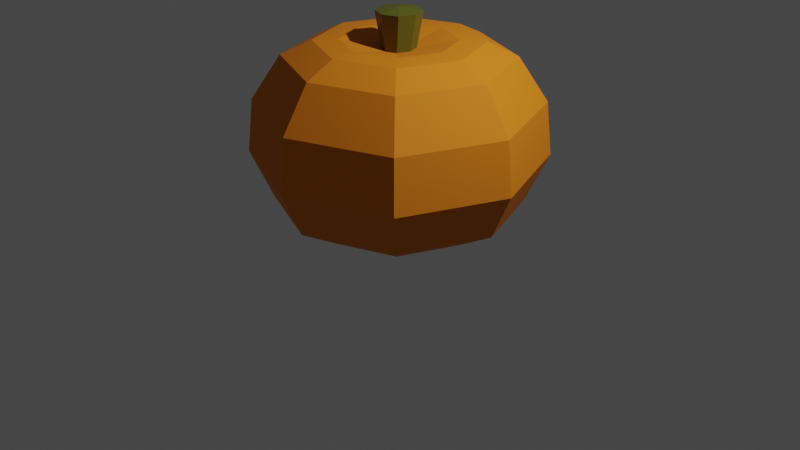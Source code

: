 # Source: pumpkin.blend  (saved by Blender 2.93.21; exported with 4.5.12 LTS)
import bpy
from mathutils import Matrix  # noqa: F401  (used for matrix-valued properties, if any)

bpy.ops.wm.read_factory_settings(use_empty=True)
scene = bpy.context.scene
scene.name = 'Scene'

# ---- collections
col_collection = bpy.data.collections.new('Collection'); scene.collection.children.link(col_collection)

# ---- materials (node trees are filled in below, after node groups)
mat_stem = bpy.data.materials.new('Stem')
mat_stem.alpha_threshold = 0.0
mat_stem.use_transparent_shadow = False
mat_stem.line_color = (0.0, 0.0, 0.0, 1.0)
mat_base = bpy.data.materials.new('Base')
mat_base.use_transparent_shadow = False

# ---- material node trees
mat_stem.use_nodes = True; mat_stem.node_tree.nodes.clear()
_N = mat_stem.node_tree.nodes; _L = mat_stem.node_tree.links
n0 = _N.new('ShaderNodeOutputMaterial'); n0.name = 'Material Output'; n0.location = (300, 300)
n1 = _N.new('ShaderNodeBsdfPrincipled'); n1.name = 'Principled BSDF'; n1.location = (10, 300)
n1.distribution = 'GGX'
n1.subsurface_method = 'BURLEY'
n1.inputs[0].default_value = (0.103, 0.1149, 0.01041, 1.0)
n1.inputs[2].default_value = 0.4
n1.inputs[3].default_value = 1.45
n1.inputs[27].default_value = (0.0, 0.0, 0.0, 1.0)
n1.inputs[28].default_value = 1.0
_L.new(n1.outputs[0], n0.inputs[0])
n0.is_active_output = True
mat_base.use_nodes = True; mat_base.node_tree.nodes.clear()
_N = mat_base.node_tree.nodes; _L = mat_base.node_tree.links
n0 = _N.new('ShaderNodeBsdfPrincipled'); n0.name = 'Principled BSDF'; n0.location = (10, 300)
n0.distribution = 'GGX'
n0.subsurface_method = 'BURLEY'
n0.inputs[0].default_value = (0.8, 0.222, 0.007751, 1.0)
n0.inputs[2].default_value = 0.7865
n0.inputs[3].default_value = 1.45
n0.inputs[13].default_value = 0.2953
n0.inputs[27].default_value = (0.0, 0.0, 0.0, 1.0)
n0.inputs[28].default_value = 1.0
n1 = _N.new('ShaderNodeOutputMaterial'); n1.name = 'Material Output'; n1.location = (300, 300)
_L.new(n0.outputs[0], n1.inputs[0])
n1.is_active_output = True

# ---- world
world_world = bpy.data.worlds.new('World'); scene.world = world_world
world_world.use_nodes = True; world_world.node_tree.nodes.clear()
_N = world_world.node_tree.nodes; _L = world_world.node_tree.links
n0 = _N.new('ShaderNodeOutputWorld'); n0.name = 'World Output'; n0.location = (300, 300)
n1 = _N.new('ShaderNodeBackground'); n1.name = 'Background'; n1.location = (10, 300)
n1.inputs[0].default_value = (0.05088, 0.05088, 0.05088, 1.0)
_L.new(n1.outputs[0], n0.inputs[0])
n0.is_active_output = True
world_world.color = (0.05088, 0.05088, 0.05088)
world_world.use_sun_shadow = False
world_world.sun_shadow_jitter_overblur = 0.0

# ---- cameras
cam_camera = bpy.data.cameras.new('Camera')
cam_camera.clip_end = 100.0
cam_camera.ortho_scale = 7.314

# ---- lights
light_light = bpy.data.lights.new('Light', 'POINT')
light_light.transmission_factor = 0.0
light_light.energy = 1000.0
light_light.shadow_soft_size = 0.1
light_light.shadow_maximum_resolution = 0.006
light_light.use_absolute_resolution = True

# ---- meshes
me_cube = bpy.data.meshes.new('Cube')
me_cube.from_pydata([(0.1623, 0.1623, 1.156), (0.3042, 0.3042, -0.9543), (0.2272, 0.0, 1.156), (0.4259, 0.0, -0.9543), (0.0, 0.4259, -0.9543), (0.0, 0.2272, 1.156), (0.0, 0.0, -0.9019), (0.0, 0.0, 1.186), (1.049, 1.049, -0.273), (1.468, 0.0, -0.273), (0.0, 1.468, -0.273), (1.008, 1.008, 0.2701), (1.412, 0.0, 0.2701), (0.0, 1.412, 0.2701), (0.5843, 0.5843, 0.8623), (0.8925, 0.8925, -0.75), (0.818, 0.0, 0.8623), (0.0, 0.818, 0.8623), (1.249, 0.0, -0.75), (0.0, 1.121, 0.7164), (0.0, 1.249, -0.75), (1.121, 0.0, 0.7164), (0.8008, 0.8008, 0.7164), (0.4037, 0.4037, 0.875), (0.5651, 0.0, 0.875), (0.0, 0.5651, 0.875), (0.1083, 0.1294, 0.7913), (0.1561, 0.0, 0.7913), (0.0, 0.1743, 0.7913), (0.6105, 0.6105, -0.9763), (0.8547, 0.0, -0.9763), (0.0, 0.8547, -0.9763), (0.4424, 0.4424, -0.996), (0.6194, 0.0, -0.996), (0.0, 0.6194, -0.996)], [], [(28, 5, 0, 26), (26, 0, 2, 27), (4, 1, 3, 6), (0, 5, 7, 2), (15, 8, 9, 18), (20, 10, 8, 15), (8, 11, 12, 9), (10, 13, 11, 8), (19, 17, 14, 22), (31, 20, 15, 29), (29, 15, 18, 30), (22, 14, 16, 21), (13, 19, 22, 11), (11, 22, 21, 12), (14, 23, 24, 16), (17, 25, 23, 14), (23, 26, 27, 24), (25, 28, 26, 23), (32, 29, 30, 33), (34, 31, 29, 32), (4, 34, 32, 1), (1, 32, 33, 3)])
me_cube.polygons.foreach_set('material_index', [0, 0, 1, 0, 1, 1, 1, 1, 1, 1, 1, 1, 1, 1, 1, 1, 1, 1, 1, 1, 1, 1])
_uv = me_cube.uv_layers.new(name='UVMap')
_uv.uv.foreach_set('vector', [0.703, 0.4937, 0.7071, 0.5006, 0.7286, 0.6039, 0.7252, 0.6009, 0.7252, 0.6009, 0.7286, 0.6039, 0.7208, 0.625, 0.7173, 0.625, 0.25, 0.5616, 0.3027, 0.5723, 0.3134, 0.625, 0.25, 0.625, 0.7286, 0.6039, 0.7494, 0.5954, 0.75, 0.625, 0.7208, 0.625, 0.4207, 0.5, 0.4803, 0.5, 0.4803, 0.625, 0.4207, 0.625, 0.4207, 0.375, 0.4803, 0.375, 0.4803, 0.5, 0.4207, 0.5, 0.4803, 0.5, 0.5482, 0.5, 0.5482, 0.625, 0.4803, 0.625, 0.4803, 0.375, 0.5482, 0.375, 0.5482, 0.5, 0.4803, 0.5, 0.604, 0.375, 0.6326, 0.399, 0.6491, 0.5354, 0.604, 0.5, 0.3766, 0.375, 0.4207, 0.375, 0.4207, 0.5, 0.3766, 0.5, 0.3766, 0.5, 0.4207, 0.5, 0.4207, 0.625, 0.3766, 0.625, 0.604, 0.5, 0.6491, 0.5354, 0.644, 0.625, 0.604, 0.625, 0.5482, 0.375, 0.604, 0.375, 0.604, 0.5, 0.5482, 0.5, 0.5482, 0.5, 0.604, 0.5, 0.604, 0.625, 0.5482, 0.625, 0.6491, 0.5354, 0.6848, 0.5652, 0.677, 0.625, 0.644, 0.625, 0.6326, 0.399, 0.6609, 0.4319, 0.6848, 0.5652, 0.6491, 0.5354, 0.6848, 0.5652, 0.7252, 0.6009, 0.7173, 0.625, 0.677, 0.625, 0.6609, 0.4319, 0.703, 0.4937, 0.7252, 0.6009, 0.6848, 0.5652, 0.3361, 0.5397, 0.3766, 0.5, 0.3766, 0.625, 0.3419, 0.625, 0.3535, 0.3992, 0.3766, 0.375, 0.3766, 0.5, 0.3361, 0.5397, 0.3345, 0.4191, 0.3535, 0.3992, 0.3361, 0.5397, 0.3027, 0.5723, 0.3027, 0.5723, 0.3361, 0.5397, 0.3419, 0.625, 0.3134, 0.625])
me_cube.materials.append(mat_stem)
me_cube.materials.append(mat_base)
me_cube.use_remesh_preserve_volume = False
me_cube.use_remesh_preserve_attributes = False
me_cube.use_mirror_vertex_groups = False
me_cube.update()

# ---- objects
ob_cube = bpy.data.objects.new('Cube', me_cube)
ob_light = bpy.data.objects.new('Light', light_light)
ob_camera = bpy.data.objects.new('Camera', cam_camera)

# ---- transforms, parenting, visibility, modifiers, constraints
ob_cube.location = (0.0, 0.0, 1.0)
ob_cube.lock_rotations_4d = False
ob_cube.empty_display_type = 'ARROWS'
ob_cube.lineart.crease_threshold = 0.0
_m = ob_cube.modifiers.new('Mirror', 'MIRROR')
_m.use_axis = (True, True, False)
ob_light.location = (4.076, 1.005, 5.904)
ob_light.rotation_euler = (0.6503, 0.05522, 1.866)
ob_light.lock_rotations_4d = False
ob_light.empty_display_type = 'ARROWS'
ob_light.color = (0.0, 0.0, 0.0, 0.0)
ob_light.lineart.crease_threshold = 0.0
ob_camera.location = (7.359, -6.926, 4.958)
ob_camera.rotation_euler = (1.109, 0.0, 0.8149)
ob_camera.lock_rotations_4d = False
ob_camera.empty_display_type = 'ARROWS'
ob_camera.color = (0.0, 0.0, 0.0, 0.0)
ob_camera.display_type = 'WIRE'
ob_camera.lineart.crease_threshold = 0.0

# ---- collection membership
col_collection.objects.link(ob_cube)
col_collection.objects.link(ob_light)
col_collection.objects.link(ob_camera)

# ---- scene / render settings (as saved in the file)
scene.camera = ob_camera
scene.frame_start = 1; scene.frame_end = 250; scene.frame_set(1)
scene.render.engine = 'BLENDER_EEVEE_NEXT'
scene.cycles.use_denoising = False
scene.cycles.samples = 128
scene.cycles.sampling_pattern = 'TABULATED_SOBOL'
scene.cycles.use_adaptive_sampling = False
scene.cycles.use_light_tree = False
scene.view_settings.view_transform = 'Filmic'
bpy.context.view_layer.update()
